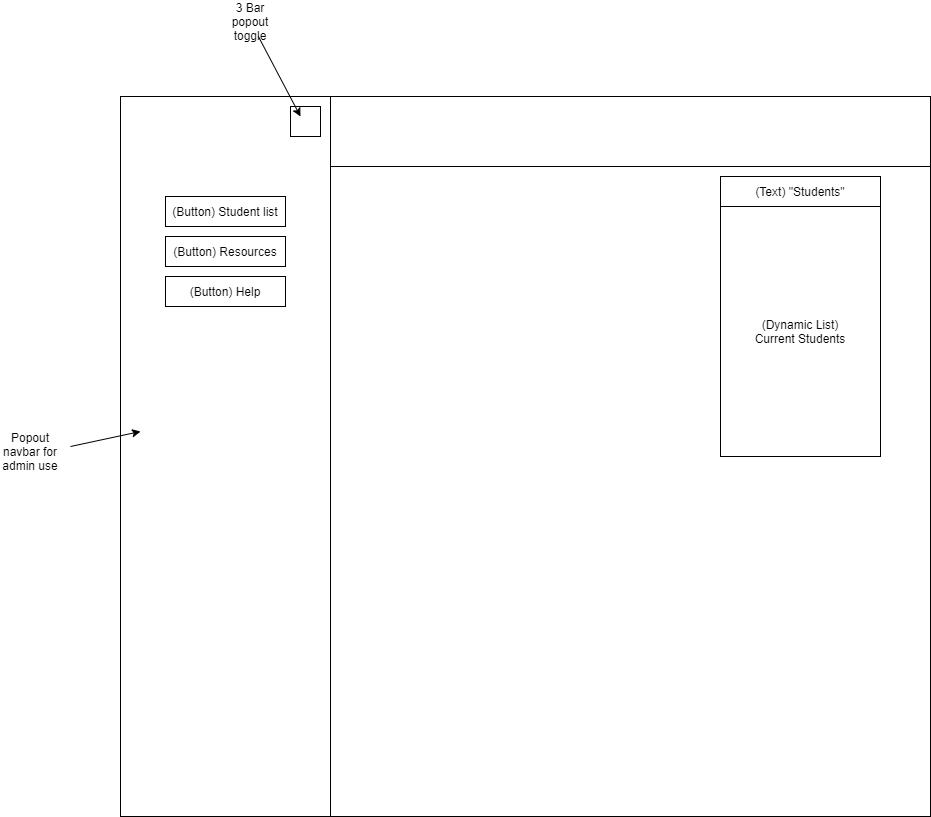

The diagram above was exported from draw.io. Its source (the exported page's mxGraphModel, read from the mxfile embedded in the PNG):
<mxGraphModel dx="2249" dy="1963" grid="1" gridSize="10" guides="1" tooltips="1" connect="1" arrows="1" fold="1" page="1" pageScale="1" pageWidth="827" pageHeight="1169" math="0" shadow="0">
  <root>
    <mxCell id="0" />
    <mxCell id="1" parent="0" />
    <mxCell id="4-PkFi3eRXlNWLMkComd-1" value="" style="rounded=0;whiteSpace=wrap;html=1;" vertex="1" parent="1">
      <mxGeometry x="10" y="40" width="810" height="720" as="geometry" />
    </mxCell>
    <mxCell id="4-PkFi3eRXlNWLMkComd-2" value="" style="rounded=0;whiteSpace=wrap;html=1;" vertex="1" parent="1">
      <mxGeometry x="10" y="40" width="210" height="720" as="geometry" />
    </mxCell>
    <mxCell id="4-PkFi3eRXlNWLMkComd-3" value="" style="rounded=0;whiteSpace=wrap;html=1;" vertex="1" parent="1">
      <mxGeometry x="180" y="50" width="30" height="30" as="geometry" />
    </mxCell>
    <mxCell id="4-PkFi3eRXlNWLMkComd-4" value="" style="endArrow=classic;html=1;rounded=0;" edge="1" parent="1">
      <mxGeometry width="50" height="50" relative="1" as="geometry">
        <mxPoint x="-40" y="390" as="sourcePoint" />
        <mxPoint x="30" y="375" as="targetPoint" />
      </mxGeometry>
    </mxCell>
    <mxCell id="4-PkFi3eRXlNWLMkComd-6" value="Popout navbar for admin use" style="text;html=1;strokeColor=none;fillColor=none;align=center;verticalAlign=middle;whiteSpace=wrap;rounded=0;" vertex="1" parent="1">
      <mxGeometry x="-110" y="380" width="60" height="30" as="geometry" />
    </mxCell>
    <mxCell id="4-PkFi3eRXlNWLMkComd-7" value="(Button) Student list" style="rounded=0;whiteSpace=wrap;html=1;" vertex="1" parent="1">
      <mxGeometry x="55" y="140" width="120" height="30" as="geometry" />
    </mxCell>
    <mxCell id="4-PkFi3eRXlNWLMkComd-8" value="(Button) Resources" style="rounded=0;whiteSpace=wrap;html=1;" vertex="1" parent="1">
      <mxGeometry x="55" y="180" width="120" height="30" as="geometry" />
    </mxCell>
    <mxCell id="4-PkFi3eRXlNWLMkComd-9" value="(Button) Help" style="rounded=0;whiteSpace=wrap;html=1;" vertex="1" parent="1">
      <mxGeometry x="55" y="220" width="120" height="30" as="geometry" />
    </mxCell>
    <mxCell id="4-PkFi3eRXlNWLMkComd-10" value="(Dynamic List)&lt;br&gt;Current Students" style="rounded=0;whiteSpace=wrap;html=1;" vertex="1" parent="1">
      <mxGeometry x="610" y="150" width="160" height="250" as="geometry" />
    </mxCell>
    <mxCell id="4-PkFi3eRXlNWLMkComd-11" value="(Text) &quot;Students&quot;" style="rounded=0;whiteSpace=wrap;html=1;" vertex="1" parent="1">
      <mxGeometry x="610" y="120" width="160" height="30" as="geometry" />
    </mxCell>
    <mxCell id="4-PkFi3eRXlNWLMkComd-12" value="" style="rounded=0;whiteSpace=wrap;html=1;" vertex="1" parent="1">
      <mxGeometry x="220" y="40" width="600" height="70" as="geometry" />
    </mxCell>
    <mxCell id="4-PkFi3eRXlNWLMkComd-13" value="" style="endArrow=classic;html=1;rounded=0;startArrow=none;" edge="1" parent="1" source="4-PkFi3eRXlNWLMkComd-15">
      <mxGeometry width="50" height="50" relative="1" as="geometry">
        <mxPoint x="150" y="-20" as="sourcePoint" />
        <mxPoint x="190" y="60" as="targetPoint" />
      </mxGeometry>
    </mxCell>
    <mxCell id="4-PkFi3eRXlNWLMkComd-15" value="3 Bar popout toggle" style="text;html=1;strokeColor=none;fillColor=none;align=center;verticalAlign=middle;whiteSpace=wrap;rounded=0;" vertex="1" parent="1">
      <mxGeometry x="110" y="-50" width="60" height="30" as="geometry" />
    </mxCell>
    <mxCell id="4-PkFi3eRXlNWLMkComd-16" value="" style="endArrow=none;html=1;rounded=0;" edge="1" parent="1" target="4-PkFi3eRXlNWLMkComd-15">
      <mxGeometry width="50" height="50" relative="1" as="geometry">
        <mxPoint x="150" y="-20" as="sourcePoint" />
        <mxPoint x="190" y="60" as="targetPoint" />
      </mxGeometry>
    </mxCell>
  </root>
</mxGraphModel>